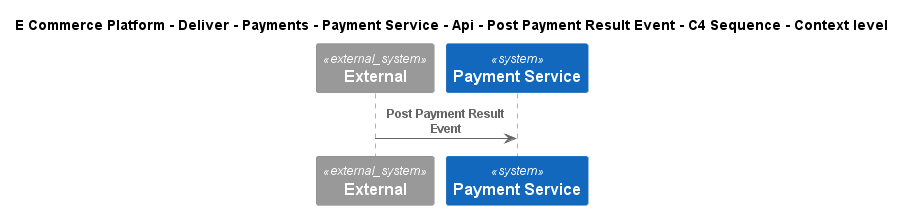

The diagram above was rendered by PlantUML. Its source (embedded in the PNG):
@startuml
!include ..\..\..\..\..\..\..\..\..\.c4s\C4_Sequence.puml
SHOW_FOOT_BOXES()

title E Commerce Platform - Deliver - Payments - Payment Service - Api - Post Payment Result Event - C4 Sequence - Context level

System_Ext(C4InterFlow.SoftwareSystems.ExternalSystem, "External", "")
System(ECommercePlatform.Deliver.Payments.SoftwareSystems.PaymentService, "Payment Service", "")

Rel(C4InterFlow.SoftwareSystems.ExternalSystem, ECommercePlatform.Deliver.Payments.SoftwareSystems.PaymentService, "Post Payment Result Event")


@enduml